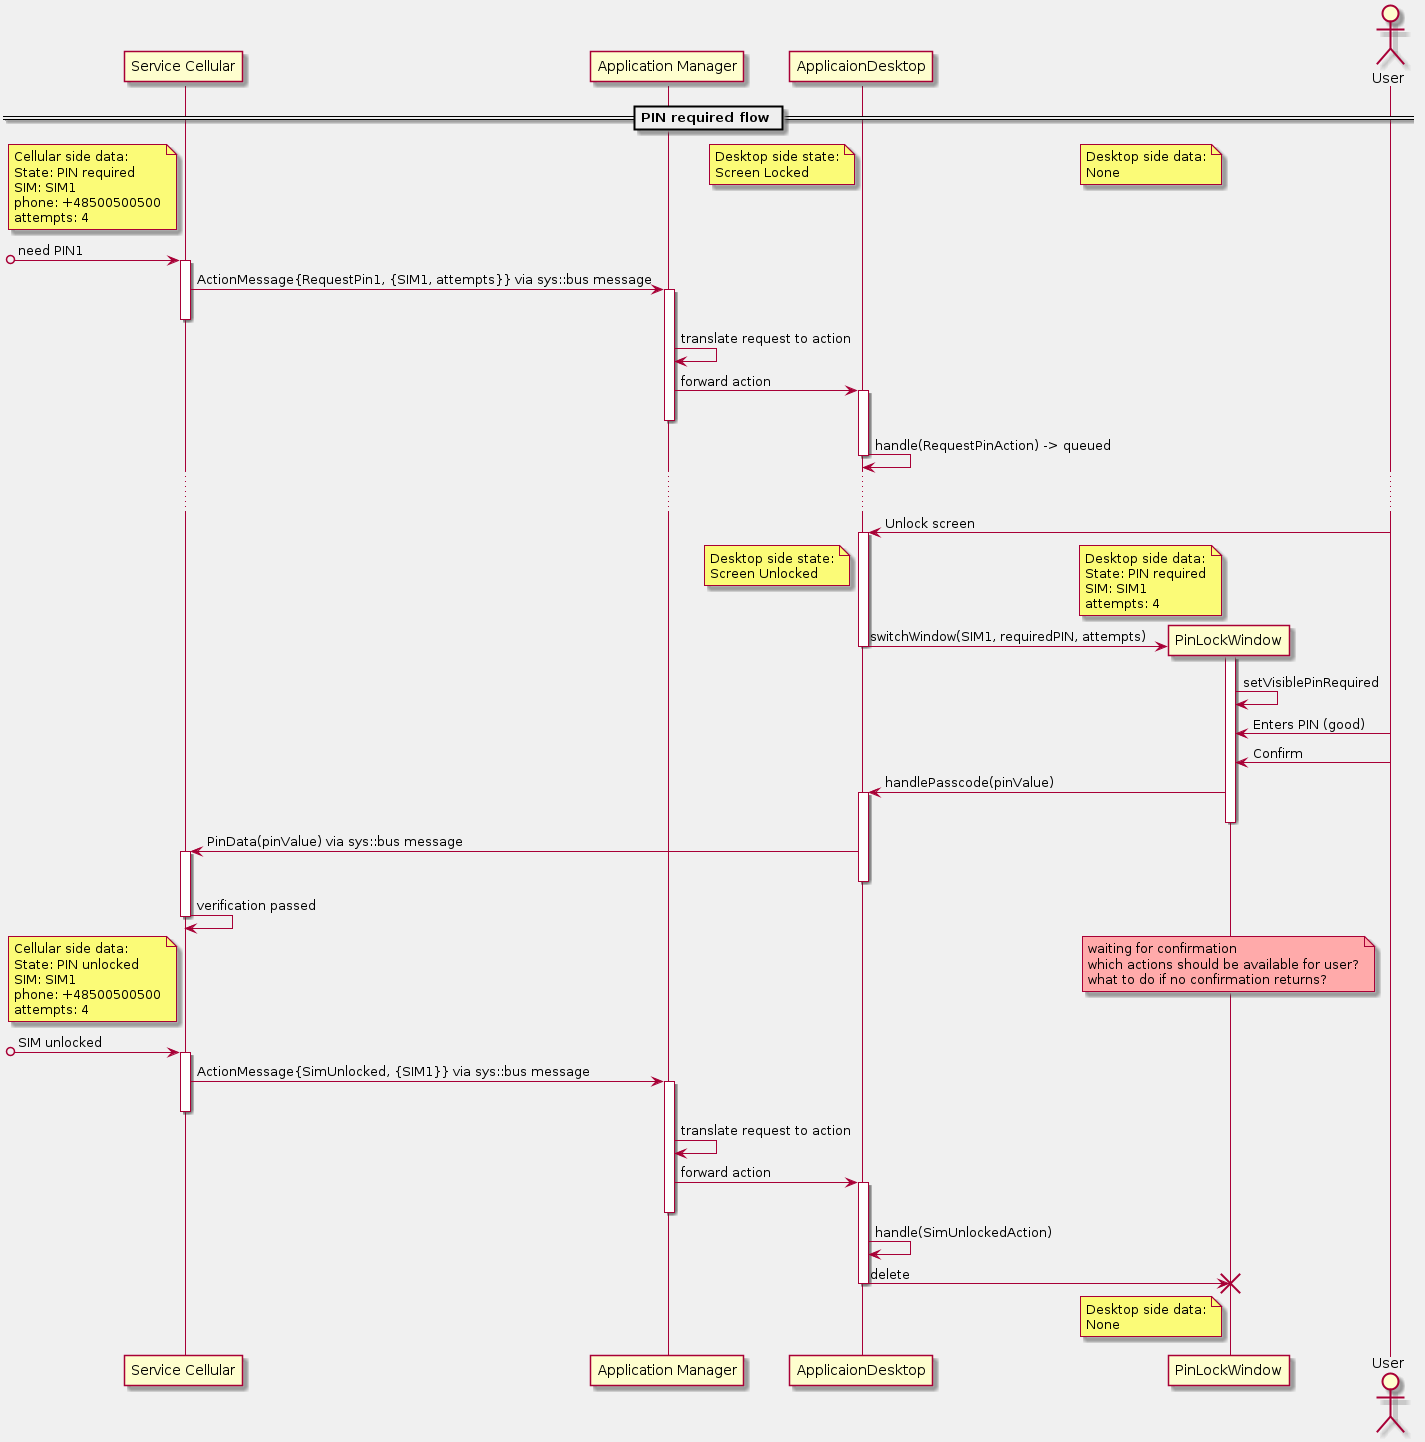

The diagram above was rendered by PlantUML. Its source (embedded in the PNG):
@startuml
skinparam BackgroundColor F0F0F0

participant "Service Cellular" as srvclr
participant "Application Manager" as appmgr
participant "ApplicaionDesktop" as appdsktp
participant "PinLockWindow" as pinwin
actor User

    == PIN required flow ==

note left of srvclr
    Cellular side data:
    State: PIN required
    SIM: SIM1
    phone: +48500500500
    attempts: 4
end note
/ note left of appdsktp
    Desktop side state:
    Screen Locked
end note
/ note left of pinwin
    Desktop side data:
    None
end note

[o->srvclr : need PIN1
activate srvclr
srvclr -> appmgr : ActionMessage{RequestPin1, {SIM1, attempts}} via sys::bus message
    activate appmgr
deactivate srvclr
    appmgr -> appmgr : translate request to action
    appmgr -> appdsktp : forward action
        activate appdsktp
    deactivate appmgr
        appdsktp -> appdsktp : handle(RequestPinAction) -> queued
        deactivate appdsktp
        ... ...
        appdsktp <- User : Unlock screen
        activate appdsktp
note left of pinwin
    Desktop side data:
    State: PIN required
    SIM: SIM1
    attempts: 4
end note
/ note left of appdsktp
    Desktop side state:
    Screen Unlocked
end note
        appdsktp -> pinwin ** : switchWindow(SIM1, requiredPIN, attempts)
            activate pinwin
        deactivate appdsktp
            pinwin -> pinwin : setVisiblePinRequired
            pinwin <- User : Enters PIN (good)
            pinwin <- User : Confirm
        appdsktp <- pinwin : handlePasscode(pinValue)
        activate appdsktp
            deactivate pinwin
srvclr <- appdsktp : PinData(pinValue) via sys::bus message
activate srvclr
        deactivate appdsktp
srvclr -> srvclr : verification passed
deactivate srvclr
note left of srvclr
    Cellular side data:
    State: PIN unlocked
    SIM: SIM1
    phone: +48500500500
    attempts: 4
end note
/ note over pinwin #FFAAAA
    waiting for confirmation
    which actions should be available for user?
    what to do if no confirmation returns?
end note

[o->srvclr : SIM unlocked
activate srvclr
srvclr -> appmgr : ActionMessage{SimUnlocked, {SIM1}} via sys::bus message
    activate appmgr
deactivate srvclr
    appmgr -> appmgr : translate request to action
    appmgr -> appdsktp : forward action
        activate appdsktp
    deactivate appmgr
        appdsktp -> appdsktp : handle(SimUnlockedAction)
        appdsktp -> pinwin !! : delete
        deactivate appdsktp
note left of pinwin
    Desktop side data:
    None
end note

@enduml